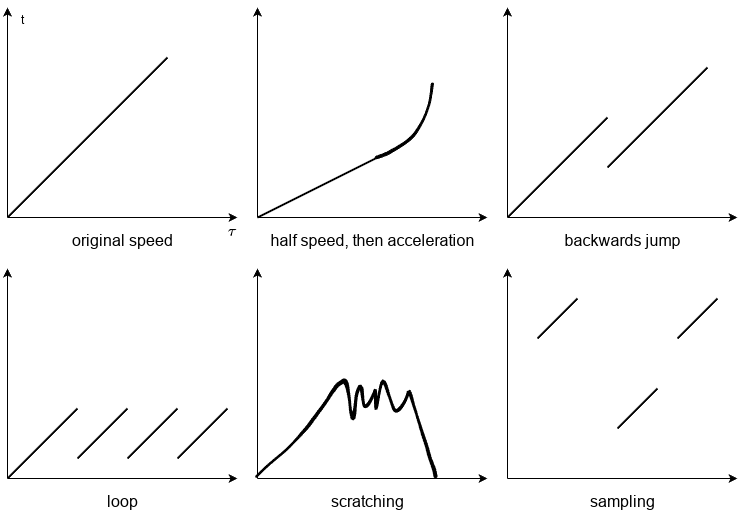

The diagram above was exported from draw.io. Its source (the exported page's mxGraphModel, read from the mxfile embedded in the PNG):
<mxGraphModel dx="1434" dy="879" grid="1" gridSize="10" guides="1" tooltips="1" connect="1" arrows="1" fold="1" page="1" pageScale="1" pageWidth="827" pageHeight="1169" math="1" shadow="0">
  <root>
    <mxCell id="0" />
    <mxCell id="1" parent="0" />
    <mxCell id="BPMVXNX-8LcKKsQWreR0-4" value="" style="group" parent="1" vertex="1" connectable="0">
      <mxGeometry x="60" y="160" width="230" height="210" as="geometry" />
    </mxCell>
    <mxCell id="BPMVXNX-8LcKKsQWreR0-2" value="" style="endArrow=classic;html=1;rounded=0;" parent="BPMVXNX-8LcKKsQWreR0-4" edge="1">
      <mxGeometry width="50" height="50" relative="1" as="geometry">
        <mxPoint y="210" as="sourcePoint" />
        <mxPoint as="targetPoint" />
      </mxGeometry>
    </mxCell>
    <mxCell id="BPMVXNX-8LcKKsQWreR0-3" value="" style="endArrow=classic;html=1;rounded=0;" parent="BPMVXNX-8LcKKsQWreR0-4" edge="1">
      <mxGeometry width="50" height="50" relative="1" as="geometry">
        <mxPoint y="210" as="sourcePoint" />
        <mxPoint x="230" y="210" as="targetPoint" />
      </mxGeometry>
    </mxCell>
    <mxCell id="03cl_uC7IdJgO5o9tQWM-1" value="t" style="text;html=1;align=center;verticalAlign=middle;resizable=0;points=[];autosize=1;strokeColor=none;fillColor=none;" vertex="1" parent="BPMVXNX-8LcKKsQWreR0-4">
      <mxGeometry y="-2" width="30" height="30" as="geometry" />
    </mxCell>
    <mxCell id="BPMVXNX-8LcKKsQWreR0-5" value="" style="group" parent="1" vertex="1" connectable="0">
      <mxGeometry x="310" y="160" width="230" height="210" as="geometry" />
    </mxCell>
    <mxCell id="BPMVXNX-8LcKKsQWreR0-6" value="" style="endArrow=classic;html=1;rounded=0;" parent="BPMVXNX-8LcKKsQWreR0-5" edge="1">
      <mxGeometry width="50" height="50" relative="1" as="geometry">
        <mxPoint y="210" as="sourcePoint" />
        <mxPoint as="targetPoint" />
      </mxGeometry>
    </mxCell>
    <mxCell id="BPMVXNX-8LcKKsQWreR0-7" value="" style="endArrow=classic;html=1;rounded=0;" parent="BPMVXNX-8LcKKsQWreR0-5" edge="1">
      <mxGeometry width="50" height="50" relative="1" as="geometry">
        <mxPoint y="210" as="sourcePoint" />
        <mxPoint x="230" y="210" as="targetPoint" />
      </mxGeometry>
    </mxCell>
    <mxCell id="BPMVXNX-8LcKKsQWreR0-12" value="" style="endArrow=none;html=1;rounded=0;strokeWidth=2;" parent="BPMVXNX-8LcKKsQWreR0-5" edge="1">
      <mxGeometry width="50" height="50" relative="1" as="geometry">
        <mxPoint y="210" as="sourcePoint" />
        <mxPoint x="120" y="150" as="targetPoint" />
      </mxGeometry>
    </mxCell>
    <mxCell id="BPMVXNX-8LcKKsQWreR0-8" value="" style="group" parent="1" vertex="1" connectable="0">
      <mxGeometry x="560" y="160" width="230" height="210" as="geometry" />
    </mxCell>
    <mxCell id="BPMVXNX-8LcKKsQWreR0-9" value="" style="endArrow=classic;html=1;rounded=0;" parent="BPMVXNX-8LcKKsQWreR0-8" edge="1">
      <mxGeometry width="50" height="50" relative="1" as="geometry">
        <mxPoint y="210" as="sourcePoint" />
        <mxPoint as="targetPoint" />
      </mxGeometry>
    </mxCell>
    <mxCell id="BPMVXNX-8LcKKsQWreR0-10" value="" style="endArrow=classic;html=1;rounded=0;" parent="BPMVXNX-8LcKKsQWreR0-8" edge="1">
      <mxGeometry width="50" height="50" relative="1" as="geometry">
        <mxPoint y="210" as="sourcePoint" />
        <mxPoint x="230" y="210" as="targetPoint" />
      </mxGeometry>
    </mxCell>
    <mxCell id="BPMVXNX-8LcKKsQWreR0-21" value="" style="endArrow=none;html=1;rounded=0;strokeWidth=2;" parent="BPMVXNX-8LcKKsQWreR0-8" edge="1">
      <mxGeometry width="50" height="50" relative="1" as="geometry">
        <mxPoint y="210" as="sourcePoint" />
        <mxPoint x="100" y="110" as="targetPoint" />
      </mxGeometry>
    </mxCell>
    <mxCell id="BPMVXNX-8LcKKsQWreR0-23" value="" style="endArrow=none;html=1;rounded=0;strokeWidth=2;" parent="BPMVXNX-8LcKKsQWreR0-8" edge="1">
      <mxGeometry width="50" height="50" relative="1" as="geometry">
        <mxPoint x="100" y="160" as="sourcePoint" />
        <mxPoint x="200" y="60" as="targetPoint" />
      </mxGeometry>
    </mxCell>
    <mxCell id="BPMVXNX-8LcKKsQWreR0-11" value="" style="endArrow=none;html=1;rounded=0;strokeWidth=2;" parent="1" edge="1">
      <mxGeometry width="50" height="50" relative="1" as="geometry">
        <mxPoint x="60" y="370" as="sourcePoint" />
        <mxPoint x="220" y="210" as="targetPoint" />
      </mxGeometry>
    </mxCell>
    <mxCell id="BPMVXNX-8LcKKsQWreR0-13" value="original speed" style="text;html=1;align=center;verticalAlign=middle;resizable=0;points=[];autosize=1;strokeColor=none;fillColor=none;fontSize=16;" parent="1" vertex="1">
      <mxGeometry x="115" y="378" width="120" height="30" as="geometry" />
    </mxCell>
    <mxCell id="BPMVXNX-8LcKKsQWreR0-14" value="&lt;div&gt;half speed, then acceleration&lt;/div&gt;" style="text;html=1;align=center;verticalAlign=middle;resizable=0;points=[];autosize=1;strokeColor=none;fillColor=none;fontSize=16;" parent="1" vertex="1">
      <mxGeometry x="310" y="378" width="230" height="30" as="geometry" />
    </mxCell>
    <mxCell id="BPMVXNX-8LcKKsQWreR0-15" value="&lt;div style=&quot;font-size: 16px;&quot;&gt;backwards jump&lt;/div&gt;" style="text;html=1;align=center;verticalAlign=middle;resizable=0;points=[];autosize=1;strokeColor=none;fillColor=none;fontSize=16;" parent="1" vertex="1">
      <mxGeometry x="605" y="378" width="140" height="30" as="geometry" />
    </mxCell>
    <mxCell id="BPMVXNX-8LcKKsQWreR0-24" value="" style="group" parent="1" vertex="1" connectable="0">
      <mxGeometry x="60" y="421" width="230" height="210" as="geometry" />
    </mxCell>
    <mxCell id="BPMVXNX-8LcKKsQWreR0-25" value="" style="endArrow=classic;html=1;rounded=0;" parent="BPMVXNX-8LcKKsQWreR0-24" edge="1">
      <mxGeometry width="50" height="50" relative="1" as="geometry">
        <mxPoint y="210" as="sourcePoint" />
        <mxPoint as="targetPoint" />
      </mxGeometry>
    </mxCell>
    <mxCell id="BPMVXNX-8LcKKsQWreR0-26" value="" style="endArrow=classic;html=1;rounded=0;" parent="BPMVXNX-8LcKKsQWreR0-24" edge="1">
      <mxGeometry width="50" height="50" relative="1" as="geometry">
        <mxPoint y="210" as="sourcePoint" />
        <mxPoint x="230" y="210" as="targetPoint" />
      </mxGeometry>
    </mxCell>
    <mxCell id="BPMVXNX-8LcKKsQWreR0-29" value="" style="endArrow=none;html=1;rounded=0;strokeWidth=2;" parent="BPMVXNX-8LcKKsQWreR0-24" edge="1">
      <mxGeometry width="50" height="50" relative="1" as="geometry">
        <mxPoint y="210" as="sourcePoint" />
        <mxPoint x="70" y="140" as="targetPoint" />
      </mxGeometry>
    </mxCell>
    <mxCell id="BPMVXNX-8LcKKsQWreR0-30" value="" style="endArrow=none;html=1;rounded=0;strokeWidth=2;" parent="BPMVXNX-8LcKKsQWreR0-24" edge="1">
      <mxGeometry width="50" height="50" relative="1" as="geometry">
        <mxPoint x="70" y="190" as="sourcePoint" />
        <mxPoint x="120" y="140" as="targetPoint" />
      </mxGeometry>
    </mxCell>
    <mxCell id="BPMVXNX-8LcKKsQWreR0-32" value="" style="endArrow=none;html=1;rounded=0;strokeWidth=2;" parent="BPMVXNX-8LcKKsQWreR0-24" edge="1">
      <mxGeometry width="50" height="50" relative="1" as="geometry">
        <mxPoint x="120" y="190" as="sourcePoint" />
        <mxPoint x="170" y="140" as="targetPoint" />
      </mxGeometry>
    </mxCell>
    <mxCell id="BPMVXNX-8LcKKsQWreR0-34" value="" style="endArrow=none;html=1;rounded=0;strokeWidth=2;" parent="BPMVXNX-8LcKKsQWreR0-24" edge="1">
      <mxGeometry width="50" height="50" relative="1" as="geometry">
        <mxPoint x="170" y="190" as="sourcePoint" />
        <mxPoint x="220" y="140" as="targetPoint" />
      </mxGeometry>
    </mxCell>
    <mxCell id="BPMVXNX-8LcKKsQWreR0-28" value="loop" style="text;html=1;align=center;verticalAlign=middle;resizable=0;points=[];autosize=1;strokeColor=none;fillColor=none;fontSize=16;" parent="1" vertex="1">
      <mxGeometry x="150" y="639" width="50" height="30" as="geometry" />
    </mxCell>
    <mxCell id="BPMVXNX-8LcKKsQWreR0-36" value="" style="group" parent="1" vertex="1" connectable="0">
      <mxGeometry x="310" y="421" width="230" height="210" as="geometry" />
    </mxCell>
    <mxCell id="BPMVXNX-8LcKKsQWreR0-37" value="" style="endArrow=classic;html=1;rounded=0;" parent="BPMVXNX-8LcKKsQWreR0-36" edge="1">
      <mxGeometry width="50" height="50" relative="1" as="geometry">
        <mxPoint y="210" as="sourcePoint" />
        <mxPoint as="targetPoint" />
      </mxGeometry>
    </mxCell>
    <mxCell id="BPMVXNX-8LcKKsQWreR0-38" value="" style="endArrow=classic;html=1;rounded=0;" parent="BPMVXNX-8LcKKsQWreR0-36" edge="1">
      <mxGeometry width="50" height="50" relative="1" as="geometry">
        <mxPoint y="210" as="sourcePoint" />
        <mxPoint x="230" y="210" as="targetPoint" />
      </mxGeometry>
    </mxCell>
    <mxCell id="BPMVXNX-8LcKKsQWreR0-49" value="" style="shape=stencil(nZzZjhzHEUW/Zl4TuS/PsvwfAkSZhGlSoCjb+ntFelA1Uze6TkN+Gzbzdm6x3ojsl/LDbx9/+vXDS46/ff/29Z8f/vPp5+8fX8rfXnL+9OXjh2+fvttfL+XHl/LDL1+/ffjHt6+/f/n59d+//rRH7r/+9fXf+xv++4qLIZUNyvGP1w/WDGn875O/v47//OnLu/EpzHwd30Is9+NLiOs6Pocx78fXUPt1fAwF1tPCuo6fI8x0P36EJuNbyPF+/Aq5Xsfn0DOcTzymPwF2xA0AOZTriQ7bQQdACT1eAXYIFQA1jOueRw0J9pzs+2RJOWTa9FApGjFkuIU0Q7meUp/HVzwGrFCv99B7iLAkE2wRpF7Cgnswya7XY+0ZJTvbmYwrIB7C8hhgutAugDZDWwgY12NtdtA0Q9UltfMqHwOainezOQnQQ77qc0uh0SmNUK4z1IWiYQARvmqfgLTmeSzgBPTQ6JRWiPMKYBtggC4zlMMMPjZ6pvIyg2k53LQB5KZrPAzbY0AK5QoopiFgJw2wrsJXZohwDyWHdr2H0tHyFRPvq/CVFhJt2kTtagTskwYqWsw5yB4S38N5rycgHnd/B1jXJZl0FVqSnYkAzk8eA4ZaPlPaSTMMvTgzC4lmOI3KCTDTRoB1ePwDYNaWPJAB+lU0zJ5XAJgw1+umzcVMkNaaQrxab/N6dEoGGNdTSibwNIMppMwQj0/uAHIPM0wwfGYi6vUaBgZW1Xzy9VBbGGDFbLyaDBQ8s3FV1DN0OlFn6TN//zik8jzQUCnQG0cceIyPodH4qZGeqTIYbXMzQ8fT97eoFjWFDtbLxsv6yxHIPR6fNEZqR8BxN75cv98MAa3f/LBocUTfb4B5NY7pFMHHgDMeOgED7bUB8hVgdzBBpg0ge7ZDXaBkBmjXPZj5HSClBuhiTRfGkQaQeN5cyJMlLZELWyQtqahHMD/XaYai5te8UKQcqWhItZ0KyXY9HPe76IJCKpshu3CEogsDqDVqLN5nXPouWBi0h1Ny3gULhZZUVUHNwg+6h+pcece8ygCyaRNvCp5bddFFwpDKAOMabacn4l0PP/xOp1GWmjMCDbMeA2TnyhvP0Lwr5xl0DxZv0Kb7kYGcJAMfUteosLNgzMMzvY0vJBcuIZmY8dj4EvWEUCwsNyh6BxThGaCJM+8YaTeXIpngoXquI3o6RTuj1bPkWrJnc6AkqQYoArDQnABJKYPM3FbPIQngtIN3gCmAxHsoR8zyLtLucHG9qminjum2AYbIEvMk3c5ETMx5DHeALoCI2UI/0/f34k3H2jUUtkiGDMAGyKYHWm4DaNgQkTLYAAlMykGE3G5aQp9+kDm3M/wld2X3MGUGU1GeIbklEbe69+ByW+KrDKBLenLTwzmTgWmeATRVrUfYewdYTvgo3tvEpTDWmPfYeOEZB8uqS+cbX8Lpy97yEso7bbzEqwlVYTjmKaMmDFcxKFgA2FTzlP2S1bbxovwTKZ5R9L7eKPs7gNrggoo2qiMvOCkxQHPOs/IMy1E8E7ztaBoAmGaS4zGAumeObYeLqfLge/YGb6HBG0P9uQX0KHlTjYWlbpRyG0DypL0kugeLeqZumjjSGV2+2o6veAxIjoUpaF4M4EWDbPDMLtyeGBsaYEm43ZHMm0WLDIn59ukSXAsxiAub9YiX3xntTjM0zSa3TtMMXUN02wNlxAaoAuCyngE0NoxYHZrmCx0xTImVAVRaOwaT07m2HTGAITNAl6w+o/GeS3Pu0g7a9A4gLNcuY9A9LJXWTUZDfLvrzVcFqvnglu8AQgTWisZ4paMgfAI6FnsMIKWYupD7NMCUSmNEdmVlJXw27wUXZwCJ0Tf1QKeUjzM5AR355+WshqXVeHGuLr4zQDDGqyijvxM6EO/lyqud6UkD6JLY3BtAmYaB5n41rd1YPEcslwGkkD7OWssdQKp0FnERFWAA8UA7viF96HqsFhtU0OnlEsTt6ukeusag5rnx4s508AwqE4YOBpBTmtxjsaZab3MAVG8wgLisuTDQXa6sZ2aBSsQGEDNjGkKGLMWoRNfeFq9Jko29Ldr1Um7PPskkri4k25+Q2XCdJXuRdHPLJxBcirI9TrcmFL+pub0BBs9QHYDohuUacN4WeSuvQwHUmLX/W6SJA6A1XevXwLr1ctHGYu7aAFISWJ2XtBxRzDToWhr1GYDYtLXUbtgeMs8gfnRxyrFFTQATvdxjrX42hWxisSNdWq3ftocUwpumhdX3fXNuBip5bdlwhoaYpW243KbRlE1tCFjcsrM1yFkminUf6iglKf8PIMqmGxumoezMKhjgG0DC78W1ja1gV4BlIRh+d5Ul87yFTF9XRm1y6fHtTE5AZqfl6JkZOU5smkJs7oLsTFUXNLiV0Ieuo3FgWZUXHFzcXFX7xUbiFKJoKX5zlwwQiqlPrFXunOMqS72ztDoupFe+uKzhieUcGApkNQKd+VkDiIo2JrFMv8SNtsH6kHRJrbEhS6pArbCZiapAu7uFlnQWfN9lyFRNNID0pdeBM0znsupTpkJ63io3CE1H3D/pAd1si2vpRAJoui6Nhk5xDt104QKnAbRxJKLl20nPVZbyYG6wa5vcrjHRDM1V4hLyzAZIQldO7ImeVXU69YPmvQOIAu2iFM8gAVZi2zqr6sPu6eclKb85MB19wNEurIoYQOrGOePDiOk6NHPFWMNSdG18ZR9nTnZIPw6TJ2+swSne6aiR3gGkaaFkLgVNvYfCbZrDMRUbQGWU7jrHmc/xpaCSkM8ZjmIq/ATGANI6unv6QadHdRfXsZRtgOoq08T37xqeWI2MOj2KllF2fyrVjsqDbkryDyNrfmxWgzqWR1JpTQn7NUfSU5rIGo+oE3SMi0fUdvx6qMfD8RbedQnHsBnfxovVG8hpdFd9WNwbMLVEkziu79P15DZuiHCsYJooFN2/DjiLBXcAifbsEijw6cOpzjii5MeArsUHU3/S5t605cIAZJEMoIZ+Yq15A5y9wOaapgzzs/adpsl95hdw3aV8uwWJNy290bvJiTddXVGU7Pbu9xHhy9h4aTPoo4uKkVJ3z812tym3s2nvGLO5uyAjN81PFw2QXZRBZFd/1HJOKZ/la11mmGi3e1Sm3+wSRRltudLxfNatmV3UTeLd3OOLZ68XpjYiZ85zm2N/n/hPA2QJQAd6kzaUKEqVu2aHRhmmQNj3OzQGWPzcwfUJT35PMVyfUMR2ueZ6CkyjycMZQEj7xN1XBkg+iuHubu0eWehOmu9EStgcZQCJGnbHGR1re9B6WXgG7ePnQMkARboWEj/xaBoHlIqRxm7Ll7yhc5d91TpCYep3v0UQAuTkUB4Dit5DTRgHtOye2UZsXTSAJhqTn9q4J9ulY4S4nzzJDA0JkP2oSh7zZHy4aAB9BPuklz+5NyELPdymzpzDwuZ/9/IsVzYzyfUJJaz/tPjg1Qlx9gbQ9wiVZSlqWmy2m9ps93PBq+WbyH/YeFFp5nzqVDajYnxYXbNWQ9q3uh74jlR3dUE3cyXVPaWeaIVrVe1f6EhsvLCfO1qlAyruAS9HqzWrpu0Amq7Yv3fkdzxm33z2hofkfixkv7ymTUfXDsqP2spSJj1nnGG/2/P5IWzaTK7mh3xKZbjwlju2DSD3kBc2pxUXxZSEjY7FccSloLUwb6wvKhtmbwaQJ1uFGavi3ztya40BhLYu3KxZXAtf5crS/gkJMWEZY4zi+KRasKZezufBJ4ArS7u6IN2d7NverNAJmMgE7KeBsmmuLGWXyOzeS/o5kqHS2grGetuyy0vyhhqXXbV4V/hohqqJTOPAKhdtsNs5KUjrzgaF2kv4KMwAEuBa5k5J8VsIcgIa5ofZPTDszMiYcddmTX7BkFyT4H5MQw12XUO3UbAz0rI1/TEpFo3kHj2PwT/ElJXdG9yUYm5c/PRM3Jar7dSzYM46dQe7nYPoFZXtObHM2tQhLmZY3a/a7D5j0n9NJlfHBCDqzzashRm3Y5N2MxWcZ9T8Yo/H9TS3HjKQrr9+LSTcor4H2+uB+3K/vbTbrHi8P0+wdVFTwrVQY6JrmZooD4+674h1iho4r4m14agO7a3P7O58/tIvBD4fb3+8/RzhL58+f379NcP3/68/X2gfvf70YfnxTw==);lineShape=1;strokeColor=default;" parent="1" vertex="1">
      <mxGeometry x="308.1509257151106" y="531.394911675013" width="181.38780952992488" height="98.81915410059628" as="geometry" />
    </mxCell>
    <mxCell id="BPMVXNX-8LcKKsQWreR0-50" value="scratching" style="text;html=1;align=center;verticalAlign=middle;resizable=0;points=[];autosize=1;strokeColor=none;fillColor=none;fontSize=16;" parent="1" vertex="1">
      <mxGeometry x="369.54" y="639" width="100" height="30" as="geometry" />
    </mxCell>
    <mxCell id="BPMVXNX-8LcKKsQWreR0-51" value="" style="group" parent="1" vertex="1" connectable="0">
      <mxGeometry x="560" y="421" width="230" height="210" as="geometry" />
    </mxCell>
    <mxCell id="BPMVXNX-8LcKKsQWreR0-52" value="" style="endArrow=classic;html=1;rounded=0;" parent="BPMVXNX-8LcKKsQWreR0-51" edge="1">
      <mxGeometry width="50" height="50" relative="1" as="geometry">
        <mxPoint y="210" as="sourcePoint" />
        <mxPoint as="targetPoint" />
      </mxGeometry>
    </mxCell>
    <mxCell id="BPMVXNX-8LcKKsQWreR0-53" value="" style="endArrow=classic;html=1;rounded=0;" parent="BPMVXNX-8LcKKsQWreR0-51" edge="1">
      <mxGeometry width="50" height="50" relative="1" as="geometry">
        <mxPoint y="210" as="sourcePoint" />
        <mxPoint x="230" y="210" as="targetPoint" />
      </mxGeometry>
    </mxCell>
    <mxCell id="BPMVXNX-8LcKKsQWreR0-56" value="" style="endArrow=none;html=1;rounded=0;strokeWidth=2;" parent="BPMVXNX-8LcKKsQWreR0-51" edge="1">
      <mxGeometry width="50" height="50" relative="1" as="geometry">
        <mxPoint x="30" y="70" as="sourcePoint" />
        <mxPoint x="70" y="30" as="targetPoint" />
      </mxGeometry>
    </mxCell>
    <mxCell id="BPMVXNX-8LcKKsQWreR0-57" value="" style="endArrow=none;html=1;rounded=0;strokeWidth=2;" parent="BPMVXNX-8LcKKsQWreR0-51" edge="1">
      <mxGeometry width="50" height="50" relative="1" as="geometry">
        <mxPoint x="110" y="160" as="sourcePoint" />
        <mxPoint x="150" y="120" as="targetPoint" />
      </mxGeometry>
    </mxCell>
    <mxCell id="BPMVXNX-8LcKKsQWreR0-58" value="" style="endArrow=none;html=1;rounded=0;strokeWidth=2;" parent="BPMVXNX-8LcKKsQWreR0-51" edge="1">
      <mxGeometry width="50" height="50" relative="1" as="geometry">
        <mxPoint x="170" y="70" as="sourcePoint" />
        <mxPoint x="210" y="30" as="targetPoint" />
      </mxGeometry>
    </mxCell>
    <mxCell id="BPMVXNX-8LcKKsQWreR0-54" value="sampling" style="text;html=1;align=center;verticalAlign=middle;resizable=0;points=[];autosize=1;strokeColor=none;fillColor=none;fontSize=16;" parent="1" vertex="1">
      <mxGeometry x="630" y="639" width="90" height="30" as="geometry" />
    </mxCell>
    <mxCell id="BPMVXNX-8LcKKsQWreR0-59" value="" style="shape=stencil(lVnLctswDPwaXzEk+D6n7X9kJk7jaRpnnPT1913VQ1mErHVzs2VAJIHFLkDvwt3b0/3rfqfu7f10/Lb/dXh4f9qFTzvVw8vT/nR4x6dd+LwLd4/H0/7r6fjj5eH8/fV+spw+fT/+nN7w++znJdbJSd2f84OWpZR/T76c7Z8PLwv7KNWP9kmabtsXCcHaa9y2916q2VCQmolDlJisg3fEoYiaLWl/ct2hSdXRwUsgK6hKbKODEyVBVcRkPHRt4siWtEqKo0ORnLYdgu9Zmh0yPXRIEswKSD05dMCWzBmCaCNI8jas1UvxxAFRMg5OHFuh2jwUPCF5SN6eoWSpBK0pdiDMDomGNWWbhxL6mtcdmsQRrcXTPGRkejx0btJIWHPsyJkdihSCJfxs8pABFrYCCmg8Q1ZJJEpFe5q6wxQGkmlE3Y9bQqAZzRQcMY8OSsMKqMUx07GJEl6qKmUsIOA3k0Ojvsp4hqjiyBlQwWlMHGowshWq+DGsIVJogIXKyPbgkUgcQIxuBB8EoBJ4T9Q7VhwUhmFpIvcxSupoiU7yMTpAABgJNAjKCA1IjBKJg4OpaYiYkgJqc7nMRNaX3LI3iU4Uq5BwNScQZTHNVkId7QFgb5qAuTiu26MJUGPvCU5h35yxd+z9kB67H8cSBnGtxl7Z+5uNv5PE7Wsx9o11JG4+3yVhgQEIjB6NfeUHzqYsOUBbb1cu9onQLxJQgrGvDHC1539hz95fulz85/uz1UCVzAsm2fMyboe9KWDPOWgWo0V+eYGFsYAd5WnYZwvoxOyL+Lj7QAFALVcFyQq42vjcLOBVwXuO52jfH5jKQMdsfFiHM9XXaO9vEcTKPrP8ftzeyGoWx/ZfLR4qF4xqRRUKRgu+dAJcaOSNCjP9FlS4co1spiQ9naHg4AxHRL5CkGJIonJaV1uVQcWzMnMWdpiqMsE1+i1v+i08IcDG1GfaJ/SMbFquq9YjZppptLEGqsn1MGw2yqazDv0VW624EbNU+nS71eybkSi7/oqtcaKa8oniCTSK65PrYiTy5ND4OY/1MM08bIaKXTDmsU5ppjExqZk0I+XIaWIaCwizLOuKMDGZgQWZyWw0DaszNCprQI6lJU8nnIjGcczDNFWxK4IobgQfpiqG1ugsCVQepYDhYX3zQlbAiOVWdzsMS2HFGuARtgJGrDyyN5iK3YCBGLO5xAv9GvC6g19tKfaOaevKzDS0lxnmukPuO17cQ0bmECy8oUlMo6udriF6bIHcy3G2bx1b12Nki2ESeQIktRejiyng+olXN6+N8qq3TH8ZS67auy4cC3vWlLjVzXHr1bphr6v9sIC6Tg2LhDE6Ws1QsFdub/bPrypWmjA1QYSLnJWEqesm8QEVmvhkqmofvbm/bY8Pl78JHg/Pz+d/GZa/278V8Oj8l0T4/Bc=);lineShape=1;strokeColor=default;" parent="1" vertex="1">
      <mxGeometry x="427.7439032912232" y="235.5303436821116" width="58.17358182886437" height="75.72277040841345" as="geometry" />
    </mxCell>
    <mxCell id="03cl_uC7IdJgO5o9tQWM-2" value="$$\tau$$" style="text;html=1;align=center;verticalAlign=middle;resizable=0;points=[];autosize=1;strokeColor=none;fillColor=none;" vertex="1" parent="1">
      <mxGeometry x="250" y="370" width="70" height="30" as="geometry" />
    </mxCell>
  </root>
</mxGraphModel>